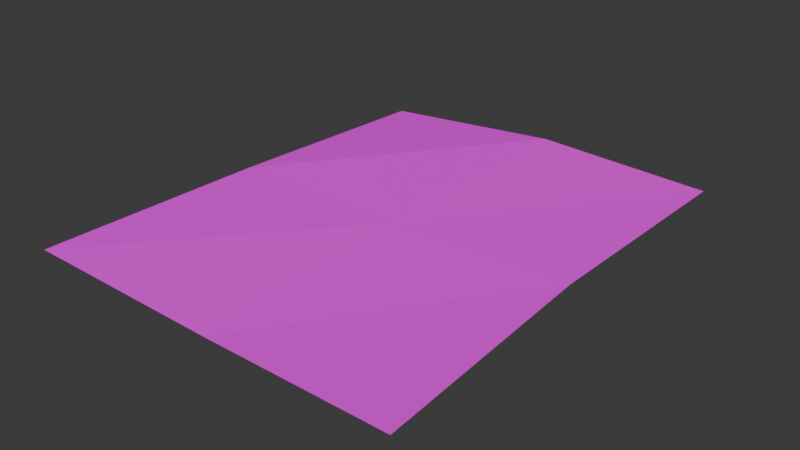 # Source: Post_It.blend  (saved by Blender 5.1.30; exported with 4.5.12 LTS)
import bpy
from mathutils import Matrix  # noqa: F401  (used for matrix-valued properties, if any)

bpy.ops.wm.read_factory_settings(use_empty=True)
scene = bpy.context.scene
scene.name = 'Scene'

# ---- collections
col_collection = bpy.data.collections.new('Collection'); scene.collection.children.link(col_collection)

# ---- images (referenced by path relative to the original .blend; pixels are not part of the script)
import os
ASSET_DIR = os.environ.get("B2B_ASSET_DIR", "")  # directory of the original .blend (textures are referenced by path, not embedded)
HERE = os.path.dirname(os.path.abspath(__file__))  # packed textures are extracted next to this script under _unpacked/

def load_image(name, relpath, width, height, colorspace="sRGB"):
    """Load a texture the original file referenced (path relative to the .blend, or extracted next to this script)."""
    p = next((c for c in (os.path.join(HERE, relpath), os.path.join(ASSET_DIR, relpath)) if relpath and os.path.exists(c)), "")
    if p:
        img = bpy.data.images.load(p, check_existing=True)
        img.name = name
    else:  # same state as the original file: an image datablock whose file is absent (Cycles renders it pink)
        img = bpy.data.images.new(name, width, height)
        img.source = "FILE"
        img.filepath = "//" + (relpath or name)
    img.colorspace_settings.name = colorspace
    return img
img_posit_png = load_image('PosIt.png', 'PosIt.png', 1024, 1024, 'sRGB')

# ---- materials (node trees are filled in below, after node groups)
mat_material_001 = bpy.data.materials.new('Material.001')

# ---- material node trees
mat_material_001.use_nodes = True; mat_material_001.node_tree.nodes.clear()
_N = mat_material_001.node_tree.nodes; _L = mat_material_001.node_tree.links
n0 = _N.new('ShaderNodeBsdfPrincipled'); n0.name = 'Principled BSDF'; n0.location = (-200, 100)
n0.inputs[2].default_value = 1.0
n1 = _N.new('ShaderNodeOutputMaterial'); n1.name = 'Material Output'; n1.location = (200, 100)
n2 = _N.new('ShaderNodeTexImage'); n2.name = 'Image Texture'; n2.location = (-590, 132)
n2.image = img_posit_png
_L.new(n0.outputs[0], n1.inputs[0])
_L.new(n2.outputs[0], n0.inputs[0])
n1.is_active_output = True

# ---- world
world_world = bpy.data.worlds.new('World'); scene.world = world_world
world_world.use_nodes = True; world_world.node_tree.nodes.clear()
_N = world_world.node_tree.nodes; _L = world_world.node_tree.links
n0 = _N.new('ShaderNodeOutputWorld'); n0.name = 'World Output'; n0.location = (200, 100)
n1 = _N.new('ShaderNodeBackground'); n1.name = 'Background'; n1.location = (-200, 100)
n1.inputs[0].default_value = (0.05088, 0.05088, 0.05088, 1.0)
_L.new(n1.outputs[0], n0.inputs[0])
n0.is_active_output = True
world_world.color = (0.05088, 0.05088, 0.05088)
world_world.sun_shadow_jitter_overblur = 0.0

# ---- meshes
me_plane = bpy.data.meshes.new('Plane')
me_plane.from_pydata([(-1.004, -1.003, 0.03122), (1.041, -1.004, 0.01435), (-1.003, 0.9829, -0.03358), (0.9668, 1.006, 0.001179), (-1.002, -0.008337, 0.01008), (0.03391, -0.9843, -0.003203), (0.9547, 0.0252, 0.005561), (0.008022, 1.012, 0.02232), (0.003106, -0.01465, 0.009729)], [], [(8, 6, 3, 7), (4, 8, 7, 2), (0, 5, 8, 4), (5, 1, 6, 8)])
_uv = me_plane.uv_layers.new(name='UVMap')
_uv.uv.foreach_set('vector', [0.5, 0.5, 0.5, -0.002, 0.9967, -0.002, 0.9967, 0.5, 0.5, 0.996, 0.5, 0.5, 0.9967, 0.5, 0.9967, 0.996, 1.242e-08, 0.996, 1.242e-08, 0.5, 0.5, 0.5, 0.5, 0.996, 1.242e-08, 0.5, 1.242e-08, -0.002, 0.5, -0.002, 0.5, 0.5])
me_plane.materials.append(mat_material_001)
me_plane.update()

# ---- objects
ob_plane = bpy.data.objects.new('Plane', me_plane)

# ---- transforms, parenting, visibility, modifiers, constraints
ob_plane.location = (0.0, 0.0, 0.0)
ob_plane.scale = (0.7606, 0.9652, 1.0)

# ---- collection membership
col_collection.objects.link(ob_plane)

# ---- scene / render settings (as saved in the file)
scene.frame_start = 1; scene.frame_end = 250; scene.frame_set(1)
scene.render.engine = 'BLENDER_EEVEE_NEXT'
scene.render.bake_bias = 0.0
scene.render.bake_samples = 0
scene.cycles.sampling_pattern = 'TABULATED_SOBOL'
scene.eevee.use_volume_custom_range = False
bpy.context.view_layer.update()

# ---- added for rendering (the .blend has no active camera and no usable light): camera, sun
cam_auto = bpy.data.cameras.new('AutoCamera')
cam_auto.lens = 50.0
cam_auto.sensor_width = 36.0
cam_auto.clip_end = 1000.0
ob_auto_camera = bpy.data.objects.new('AutoCamera', cam_auto)
scene.collection.objects.link(ob_auto_camera)
ob_auto_camera.location = (2.3189, -2.76185, 1.84264)
ob_auto_camera.rotation_euler = (1.09748, -7.21219e-08, 0.694738)
scene.camera = ob_auto_camera
light_auto_sun = bpy.data.lights.new('AutoSun', 'SUN')
light_auto_sun.energy = 3.0
light_auto_sun.angle = 0.0523599
ob_auto_sun = bpy.data.objects.new('AutoSun', light_auto_sun)
scene.collection.objects.link(ob_auto_sun)
ob_auto_sun.rotation_euler = (0.872665, 0.174533, 0.523599)
bpy.context.view_layer.update()
